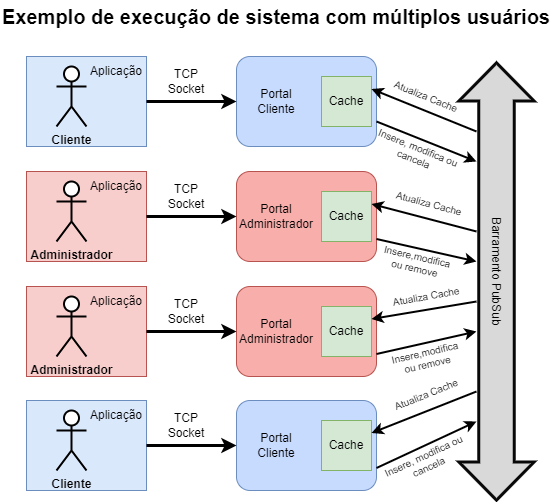

The diagram above was exported from draw.io. Its source (the exported page's mxGraphModel, read from the mxfile embedded in the PNG):
<mxGraphModel dx="593" dy="313" grid="1" gridSize="10" guides="1" tooltips="1" connect="1" arrows="1" fold="1" page="1" pageScale="1" pageWidth="827" pageHeight="1169" math="0" shadow="0">
  <root>
    <mxCell id="0" />
    <mxCell id="1" parent="0" />
    <mxCell id="f0965jLuwAoAi4SpQnbz-11" value="" style="rounded=0;whiteSpace=wrap;html=1;fillColor=#f8cecc;strokeColor=#b85450;" parent="1" vertex="1">
      <mxGeometry x="90" y="230" width="120" height="90" as="geometry" />
    </mxCell>
    <mxCell id="f0965jLuwAoAi4SpQnbz-9" value="" style="rounded=0;whiteSpace=wrap;html=1;fillColor=#dae8fc;strokeColor=#6c8ebf;" parent="1" vertex="1">
      <mxGeometry x="90" y="115" width="120" height="90" as="geometry" />
    </mxCell>
    <mxCell id="f0965jLuwAoAi4SpQnbz-1" value="&lt;b&gt;Cliente&lt;/b&gt;" style="shape=umlActor;verticalLabelPosition=bottom;verticalAlign=top;html=1;outlineConnect=0;strokeWidth=2;" parent="1" vertex="1">
      <mxGeometry x="120" y="125" width="30" height="60" as="geometry" />
    </mxCell>
    <mxCell id="f0965jLuwAoAi4SpQnbz-2" value="&lt;b&gt;Administrador&lt;/b&gt;" style="shape=umlActor;verticalLabelPosition=bottom;verticalAlign=top;html=1;outlineConnect=0;strokeWidth=2;" parent="1" vertex="1">
      <mxGeometry x="120" y="240" width="30" height="60" as="geometry" />
    </mxCell>
    <mxCell id="f0965jLuwAoAi4SpQnbz-5" value="" style="rounded=1;whiteSpace=wrap;html=1;fillColor=#C7DBFF;strokeColor=#6c8ebf;" parent="1" vertex="1">
      <mxGeometry x="300" y="115" width="140" height="90" as="geometry" />
    </mxCell>
    <mxCell id="f0965jLuwAoAi4SpQnbz-10" value="Aplicação" style="text;html=1;strokeColor=none;fillColor=none;align=center;verticalAlign=middle;whiteSpace=wrap;rounded=0;" parent="1" vertex="1">
      <mxGeometry x="150" y="115" width="60" height="30" as="geometry" />
    </mxCell>
    <mxCell id="f0965jLuwAoAi4SpQnbz-12" value="Aplicação" style="text;html=1;strokeColor=none;fillColor=none;align=center;verticalAlign=middle;whiteSpace=wrap;rounded=0;" parent="1" vertex="1">
      <mxGeometry x="150" y="230" width="60" height="30" as="geometry" />
    </mxCell>
    <mxCell id="f0965jLuwAoAi4SpQnbz-13" value="" style="rounded=0;whiteSpace=wrap;html=1;fillColor=#f8cecc;strokeColor=#b85450;" parent="1" vertex="1">
      <mxGeometry x="90" y="345" width="120" height="90" as="geometry" />
    </mxCell>
    <mxCell id="f0965jLuwAoAi4SpQnbz-14" value="" style="rounded=0;whiteSpace=wrap;html=1;fillColor=#dae8fc;strokeColor=#6c8ebf;" parent="1" vertex="1">
      <mxGeometry x="90" y="459" width="120" height="90" as="geometry" />
    </mxCell>
    <mxCell id="f0965jLuwAoAi4SpQnbz-15" value="&lt;b&gt;Cliente&lt;/b&gt;" style="shape=umlActor;verticalLabelPosition=bottom;verticalAlign=top;html=1;outlineConnect=0;strokeWidth=2;" parent="1" vertex="1">
      <mxGeometry x="120" y="469" width="30" height="60" as="geometry" />
    </mxCell>
    <mxCell id="f0965jLuwAoAi4SpQnbz-16" value="&lt;b&gt;Administrador&lt;/b&gt;" style="shape=umlActor;verticalLabelPosition=bottom;verticalAlign=top;html=1;outlineConnect=0;strokeWidth=2;" parent="1" vertex="1">
      <mxGeometry x="120" y="355" width="30" height="60" as="geometry" />
    </mxCell>
    <mxCell id="f0965jLuwAoAi4SpQnbz-17" value="Aplicação" style="text;html=1;strokeColor=none;fillColor=none;align=center;verticalAlign=middle;whiteSpace=wrap;rounded=0;" parent="1" vertex="1">
      <mxGeometry x="150" y="459" width="60" height="30" as="geometry" />
    </mxCell>
    <mxCell id="f0965jLuwAoAi4SpQnbz-18" value="Aplicação" style="text;html=1;strokeColor=none;fillColor=none;align=center;verticalAlign=middle;whiteSpace=wrap;rounded=0;" parent="1" vertex="1">
      <mxGeometry x="150" y="345" width="60" height="30" as="geometry" />
    </mxCell>
    <mxCell id="f0965jLuwAoAi4SpQnbz-19" value="" style="rounded=1;whiteSpace=wrap;html=1;fillColor=#F8AEAB;strokeColor=#b85450;" parent="1" vertex="1">
      <mxGeometry x="300" y="230" width="140" height="90" as="geometry" />
    </mxCell>
    <mxCell id="f0965jLuwAoAi4SpQnbz-20" value="" style="rounded=1;whiteSpace=wrap;html=1;fillColor=#F8AEAB;strokeColor=#b85450;" parent="1" vertex="1">
      <mxGeometry x="300" y="345" width="140" height="90" as="geometry" />
    </mxCell>
    <mxCell id="f0965jLuwAoAi4SpQnbz-21" value="" style="rounded=1;whiteSpace=wrap;html=1;fillColor=#C7DBFF;strokeColor=#6c8ebf;" parent="1" vertex="1">
      <mxGeometry x="300" y="459" width="140" height="90" as="geometry" />
    </mxCell>
    <mxCell id="f0965jLuwAoAi4SpQnbz-22" value="Portal Cliente" style="text;html=1;strokeColor=none;fillColor=none;align=center;verticalAlign=middle;whiteSpace=wrap;rounded=0;" parent="1" vertex="1">
      <mxGeometry x="310" y="137.5" width="60" height="45" as="geometry" />
    </mxCell>
    <mxCell id="f0965jLuwAoAi4SpQnbz-23" value="Portal Cliente" style="text;html=1;strokeColor=none;fillColor=none;align=center;verticalAlign=middle;whiteSpace=wrap;rounded=0;" parent="1" vertex="1">
      <mxGeometry x="310" y="481.5" width="60" height="45" as="geometry" />
    </mxCell>
    <mxCell id="f0965jLuwAoAi4SpQnbz-24" value="Portal Administrador" style="text;html=1;strokeColor=none;fillColor=none;align=center;verticalAlign=middle;whiteSpace=wrap;rounded=0;" parent="1" vertex="1">
      <mxGeometry x="300" y="255" width="80" height="40" as="geometry" />
    </mxCell>
    <mxCell id="f0965jLuwAoAi4SpQnbz-25" value="Portal Administrador" style="text;html=1;strokeColor=none;fillColor=none;align=center;verticalAlign=middle;whiteSpace=wrap;rounded=0;" parent="1" vertex="1">
      <mxGeometry x="300" y="370" width="80" height="40" as="geometry" />
    </mxCell>
    <mxCell id="f0965jLuwAoAi4SpQnbz-26" value="" style="rounded=0;whiteSpace=wrap;html=1;fillColor=#d5e8d4;strokeColor=#82b366;" parent="1" vertex="1">
      <mxGeometry x="385" y="479" width="50" height="50" as="geometry" />
    </mxCell>
    <mxCell id="f0965jLuwAoAi4SpQnbz-27" value="Cache" style="text;html=1;strokeColor=none;fillColor=none;align=center;verticalAlign=middle;whiteSpace=wrap;rounded=0;" parent="1" vertex="1">
      <mxGeometry x="380" y="489" width="60" height="30" as="geometry" />
    </mxCell>
    <mxCell id="f0965jLuwAoAi4SpQnbz-28" value="" style="rounded=0;whiteSpace=wrap;html=1;fillColor=#d5e8d4;strokeColor=#82b366;" parent="1" vertex="1">
      <mxGeometry x="385" y="135" width="50" height="50" as="geometry" />
    </mxCell>
    <mxCell id="f0965jLuwAoAi4SpQnbz-29" value="Cache" style="text;html=1;strokeColor=none;fillColor=none;align=center;verticalAlign=middle;whiteSpace=wrap;rounded=0;" parent="1" vertex="1">
      <mxGeometry x="380" y="145" width="60" height="30" as="geometry" />
    </mxCell>
    <mxCell id="f0965jLuwAoAi4SpQnbz-30" value="" style="rounded=0;whiteSpace=wrap;html=1;fillColor=#d5e8d4;strokeColor=#82b366;" parent="1" vertex="1">
      <mxGeometry x="385" y="250" width="50" height="50" as="geometry" />
    </mxCell>
    <mxCell id="f0965jLuwAoAi4SpQnbz-31" value="Cache" style="text;html=1;strokeColor=none;fillColor=none;align=center;verticalAlign=middle;whiteSpace=wrap;rounded=0;" parent="1" vertex="1">
      <mxGeometry x="380" y="260" width="60" height="30" as="geometry" />
    </mxCell>
    <mxCell id="f0965jLuwAoAi4SpQnbz-32" value="" style="rounded=0;whiteSpace=wrap;html=1;fillColor=#d5e8d4;strokeColor=#82b366;" parent="1" vertex="1">
      <mxGeometry x="385" y="365" width="50" height="50" as="geometry" />
    </mxCell>
    <mxCell id="f0965jLuwAoAi4SpQnbz-33" value="Cache" style="text;html=1;strokeColor=none;fillColor=none;align=center;verticalAlign=middle;whiteSpace=wrap;rounded=0;" parent="1" vertex="1">
      <mxGeometry x="380" y="375" width="60" height="30" as="geometry" />
    </mxCell>
    <mxCell id="f0965jLuwAoAi4SpQnbz-35" value="" style="endArrow=classic;html=1;rounded=0;exitX=1;exitY=0.5;exitDx=0;exitDy=0;strokeWidth=3;entryX=0;entryY=0.5;entryDx=0;entryDy=0;" parent="1" source="f0965jLuwAoAi4SpQnbz-9" target="f0965jLuwAoAi4SpQnbz-5" edge="1">
      <mxGeometry width="50" height="50" relative="1" as="geometry">
        <mxPoint x="350" y="360" as="sourcePoint" />
        <mxPoint x="270" y="170" as="targetPoint" />
      </mxGeometry>
    </mxCell>
    <mxCell id="f0965jLuwAoAi4SpQnbz-36" value="" style="endArrow=classic;html=1;rounded=0;exitX=1;exitY=0.5;exitDx=0;exitDy=0;entryX=0;entryY=0.5;entryDx=0;entryDy=0;strokeWidth=3;" parent="1" source="f0965jLuwAoAi4SpQnbz-11" target="f0965jLuwAoAi4SpQnbz-24" edge="1">
      <mxGeometry width="50" height="50" relative="1" as="geometry">
        <mxPoint x="220" y="170" as="sourcePoint" />
        <mxPoint x="310" y="170" as="targetPoint" />
      </mxGeometry>
    </mxCell>
    <mxCell id="f0965jLuwAoAi4SpQnbz-37" value="" style="endArrow=classic;html=1;rounded=0;exitX=1;exitY=0.5;exitDx=0;exitDy=0;entryX=0;entryY=0.5;entryDx=0;entryDy=0;strokeWidth=3;" parent="1" source="f0965jLuwAoAi4SpQnbz-13" target="f0965jLuwAoAi4SpQnbz-25" edge="1">
      <mxGeometry width="50" height="50" relative="1" as="geometry">
        <mxPoint x="230" y="180" as="sourcePoint" />
        <mxPoint x="320" y="180" as="targetPoint" />
      </mxGeometry>
    </mxCell>
    <mxCell id="f0965jLuwAoAi4SpQnbz-38" value="" style="endArrow=classic;html=1;rounded=0;exitX=1;exitY=0.5;exitDx=0;exitDy=0;strokeWidth=3;entryX=0;entryY=0.5;entryDx=0;entryDy=0;" parent="1" source="f0965jLuwAoAi4SpQnbz-14" target="f0965jLuwAoAi4SpQnbz-21" edge="1">
      <mxGeometry width="50" height="50" relative="1" as="geometry">
        <mxPoint x="240" y="190" as="sourcePoint" />
        <mxPoint x="280" y="530" as="targetPoint" />
      </mxGeometry>
    </mxCell>
    <mxCell id="f0965jLuwAoAi4SpQnbz-39" value="TCP Socket" style="text;html=1;strokeColor=none;fillColor=none;align=center;verticalAlign=middle;whiteSpace=wrap;rounded=0;" parent="1" vertex="1">
      <mxGeometry x="220" y="125" width="60" height="30" as="geometry" />
    </mxCell>
    <mxCell id="f0965jLuwAoAi4SpQnbz-40" value="TCP Socket" style="text;html=1;strokeColor=none;fillColor=none;align=center;verticalAlign=middle;whiteSpace=wrap;rounded=0;" parent="1" vertex="1">
      <mxGeometry x="220" y="240" width="60" height="30" as="geometry" />
    </mxCell>
    <mxCell id="f0965jLuwAoAi4SpQnbz-41" value="TCP Socket" style="text;html=1;strokeColor=none;fillColor=none;align=center;verticalAlign=middle;whiteSpace=wrap;rounded=0;" parent="1" vertex="1">
      <mxGeometry x="220" y="355" width="60" height="30" as="geometry" />
    </mxCell>
    <mxCell id="f0965jLuwAoAi4SpQnbz-42" value="TCP Socket" style="text;html=1;strokeColor=none;fillColor=none;align=center;verticalAlign=middle;whiteSpace=wrap;rounded=0;" parent="1" vertex="1">
      <mxGeometry x="220" y="469" width="60" height="30" as="geometry" />
    </mxCell>
    <mxCell id="f0965jLuwAoAi4SpQnbz-43" value="" style="shape=flexArrow;endArrow=classic;startArrow=classic;html=1;rounded=0;strokeWidth=3;width=33.333333333333336;endSize=11.666666666666668;endWidth=36.94444444444444;startSize=11.666666666666668;startWidth=36.94444444444444;fillColor=#D9D9D9;strokeColor=#080808;" parent="1" edge="1">
      <mxGeometry width="100" height="100" relative="1" as="geometry">
        <mxPoint x="560" y="560" as="sourcePoint" />
        <mxPoint x="560" y="120" as="targetPoint" />
      </mxGeometry>
    </mxCell>
    <mxCell id="f0965jLuwAoAi4SpQnbz-44" value="Barramento PubSub" style="text;html=1;strokeColor=none;fillColor=none;align=center;verticalAlign=middle;whiteSpace=wrap;rounded=0;strokeWidth=2;rotation=90;" parent="1" vertex="1">
      <mxGeometry x="490" y="315" width="140" height="30" as="geometry" />
    </mxCell>
    <mxCell id="f0965jLuwAoAi4SpQnbz-51" value="" style="endArrow=classic;html=1;rounded=0;strokeWidth=2;fontSize=10;" parent="1" edge="1">
      <mxGeometry width="50" height="50" relative="1" as="geometry">
        <mxPoint x="440" y="180" as="sourcePoint" />
        <mxPoint x="540" y="220" as="targetPoint" />
      </mxGeometry>
    </mxCell>
    <mxCell id="f0965jLuwAoAi4SpQnbz-52" value="" style="endArrow=classic;html=1;rounded=0;strokeWidth=2;exitX=1;exitY=0.75;exitDx=0;exitDy=0;fontSize=10;" parent="1" source="f0965jLuwAoAi4SpQnbz-19" edge="1">
      <mxGeometry width="50" height="50" relative="1" as="geometry">
        <mxPoint x="450" y="192.5" as="sourcePoint" />
        <mxPoint x="540" y="320" as="targetPoint" />
      </mxGeometry>
    </mxCell>
    <mxCell id="f0965jLuwAoAi4SpQnbz-53" value="" style="endArrow=classic;html=1;rounded=0;strokeWidth=2;exitX=1;exitY=0.75;exitDx=0;exitDy=0;fontSize=10;" parent="1" source="f0965jLuwAoAi4SpQnbz-20" edge="1">
      <mxGeometry width="50" height="50" relative="1" as="geometry">
        <mxPoint x="460" y="202.5" as="sourcePoint" />
        <mxPoint x="540" y="390" as="targetPoint" />
      </mxGeometry>
    </mxCell>
    <mxCell id="f0965jLuwAoAi4SpQnbz-54" value="" style="endArrow=classic;html=1;rounded=0;strokeWidth=2;exitX=1;exitY=0.75;exitDx=0;exitDy=0;fontSize=10;" parent="1" source="f0965jLuwAoAi4SpQnbz-21" edge="1">
      <mxGeometry width="50" height="50" relative="1" as="geometry">
        <mxPoint x="470" y="212.5" as="sourcePoint" />
        <mxPoint x="540" y="480" as="targetPoint" />
      </mxGeometry>
    </mxCell>
    <mxCell id="f0965jLuwAoAi4SpQnbz-55" value="" style="endArrow=classic;html=1;rounded=0;strokeWidth=2;fontSize=10;exitX=1;exitY=0.25;exitDx=0;exitDy=0;entryX=1;entryY=0.25;entryDx=0;entryDy=0;" parent="1" target="f0965jLuwAoAi4SpQnbz-28" edge="1">
      <mxGeometry width="50" height="50" relative="1" as="geometry">
        <mxPoint x="540" y="190" as="sourcePoint" />
        <mxPoint x="450" y="190" as="targetPoint" />
      </mxGeometry>
    </mxCell>
    <mxCell id="f0965jLuwAoAi4SpQnbz-56" value="" style="endArrow=classic;html=1;rounded=0;strokeWidth=2;fontSize=10;exitX=1;exitY=0.25;exitDx=0;exitDy=0;entryX=1;entryY=0.25;entryDx=0;entryDy=0;" parent="1" target="f0965jLuwAoAi4SpQnbz-30" edge="1">
      <mxGeometry width="50" height="50" relative="1" as="geometry">
        <mxPoint x="540" y="290" as="sourcePoint" />
        <mxPoint x="470" y="260" as="targetPoint" />
      </mxGeometry>
    </mxCell>
    <mxCell id="f0965jLuwAoAi4SpQnbz-57" value="" style="endArrow=classic;html=1;rounded=0;strokeWidth=2;exitX=1;exitY=0.25;exitDx=0;exitDy=0;fontSize=10;entryX=1;entryY=0.25;entryDx=0;entryDy=0;" parent="1" target="f0965jLuwAoAi4SpQnbz-32" edge="1">
      <mxGeometry width="50" height="50" relative="1" as="geometry">
        <mxPoint x="540" y="360" as="sourcePoint" />
        <mxPoint x="450" y="422.5" as="targetPoint" />
      </mxGeometry>
    </mxCell>
    <mxCell id="f0965jLuwAoAi4SpQnbz-58" value="" style="endArrow=classic;html=1;rounded=0;strokeWidth=2;exitX=1;exitY=0.25;exitDx=0;exitDy=0;fontSize=10;entryX=1;entryY=0.25;entryDx=0;entryDy=0;" parent="1" target="f0965jLuwAoAi4SpQnbz-26" edge="1">
      <mxGeometry width="50" height="50" relative="1" as="geometry">
        <mxPoint x="540" y="450" as="sourcePoint" />
        <mxPoint x="450" y="536.5" as="targetPoint" />
      </mxGeometry>
    </mxCell>
    <mxCell id="f0965jLuwAoAi4SpQnbz-59" value="Insere,modifica ou remove" style="text;html=1;strokeColor=none;fillColor=none;align=center;verticalAlign=middle;whiteSpace=wrap;rounded=0;strokeWidth=2;fontSize=10;rotation=13;" parent="1" vertex="1">
      <mxGeometry x="440" y="306" width="80" height="30" as="geometry" />
    </mxCell>
    <mxCell id="f0965jLuwAoAi4SpQnbz-60" value="Insere,modifica ou remove" style="text;html=1;strokeColor=none;fillColor=none;align=center;verticalAlign=middle;whiteSpace=wrap;rounded=0;strokeWidth=2;fontSize=10;rotation=347;" parent="1" vertex="1">
      <mxGeometry x="450" y="402" width="80" height="30" as="geometry" />
    </mxCell>
    <mxCell id="f0965jLuwAoAi4SpQnbz-61" value="Atualiza Cache" style="text;html=1;strokeColor=none;fillColor=none;align=center;verticalAlign=middle;whiteSpace=wrap;rounded=0;strokeWidth=2;fontSize=10;rotation=15;" parent="1" vertex="1">
      <mxGeometry x="453" y="247" width="80" height="30" as="geometry" />
    </mxCell>
    <mxCell id="f0965jLuwAoAi4SpQnbz-62" value="Atualiza Cache" style="text;html=1;strokeColor=none;fillColor=none;align=center;verticalAlign=middle;whiteSpace=wrap;rounded=0;strokeWidth=2;fontSize=10;rotation=22;" parent="1" vertex="1">
      <mxGeometry x="450" y="140" width="80" height="30" as="geometry" />
    </mxCell>
    <mxCell id="f0965jLuwAoAi4SpQnbz-63" value="Atualiza Cache" style="text;html=1;strokeColor=none;fillColor=none;align=center;verticalAlign=middle;whiteSpace=wrap;rounded=0;strokeWidth=2;fontSize=10;rotation=350;" parent="1" vertex="1">
      <mxGeometry x="450" y="340" width="80" height="30" as="geometry" />
    </mxCell>
    <mxCell id="f0965jLuwAoAi4SpQnbz-65" value="Atualiza Cache" style="text;html=1;strokeColor=none;fillColor=none;align=center;verticalAlign=middle;whiteSpace=wrap;rounded=0;strokeWidth=2;fontSize=10;rotation=338;" parent="1" vertex="1">
      <mxGeometry x="450" y="438" width="80" height="30" as="geometry" />
    </mxCell>
    <mxCell id="f0965jLuwAoAi4SpQnbz-66" value="Insere, modifica ou cancela" style="text;html=1;strokeColor=none;fillColor=none;align=center;verticalAlign=middle;whiteSpace=wrap;rounded=0;strokeWidth=2;fontSize=10;rotation=22;" parent="1" vertex="1">
      <mxGeometry x="435" y="197" width="90" height="30" as="geometry" />
    </mxCell>
    <mxCell id="f0965jLuwAoAi4SpQnbz-67" value="Insere, modifica ou cancela" style="text;html=1;strokeColor=none;fillColor=none;align=center;verticalAlign=middle;whiteSpace=wrap;rounded=0;strokeWidth=2;fontSize=10;rotation=335;" parent="1" vertex="1">
      <mxGeometry x="445" y="505" width="90" height="30" as="geometry" />
    </mxCell>
    <mxCell id="f0965jLuwAoAi4SpQnbz-68" value="&lt;font style=&quot;font-size: 20px;&quot;&gt;&lt;b&gt;Exemplo de execução de sistema com múltiplos usuários&lt;/b&gt;&lt;/font&gt;" style="text;html=1;strokeColor=none;fillColor=none;align=center;verticalAlign=middle;whiteSpace=wrap;rounded=0;strokeWidth=2;fontSize=10;" parent="1" vertex="1">
      <mxGeometry x="65" y="60" width="550" height="30" as="geometry" />
    </mxCell>
  </root>
</mxGraphModel>